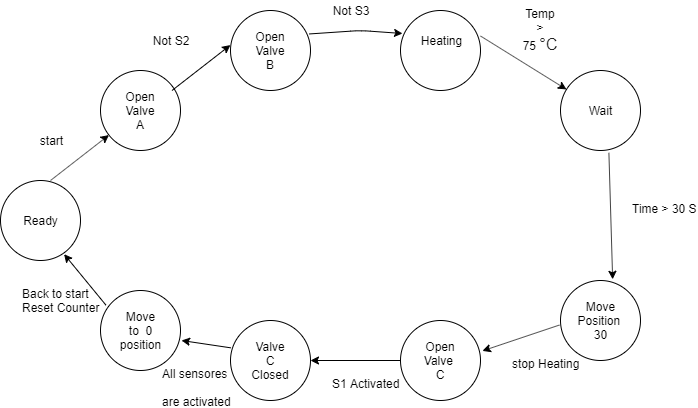

The diagram above was exported from draw.io. Its source (the exported page's mxGraphModel, read from the mxfile embedded in the PNG):
<mxGraphModel dx="1226" dy="589" grid="1" gridSize="10" guides="1" tooltips="1" connect="1" arrows="1" fold="1" page="1" pageScale="1" pageWidth="827" pageHeight="1169" math="0" shadow="0">
  <root>
    <mxCell id="0" />
    <mxCell id="1" parent="0" />
    <mxCell id="lHlAWw98hBMgrY6e7-qf-1" value="" style="ellipse;whiteSpace=wrap;html=1;aspect=fixed;" vertex="1" parent="1">
      <mxGeometry x="30" y="270" width="80" height="80" as="geometry" />
    </mxCell>
    <mxCell id="lHlAWw98hBMgrY6e7-qf-2" value="Ready" style="text;html=1;strokeColor=none;fillColor=none;align=center;verticalAlign=middle;whiteSpace=wrap;rounded=0;" vertex="1" parent="1">
      <mxGeometry x="50" y="300" width="40" height="20" as="geometry" />
    </mxCell>
    <mxCell id="lHlAWw98hBMgrY6e7-qf-3" value="" style="ellipse;whiteSpace=wrap;html=1;aspect=fixed;" vertex="1" parent="1">
      <mxGeometry x="130" y="160" width="80" height="80" as="geometry" />
    </mxCell>
    <mxCell id="lHlAWw98hBMgrY6e7-qf-4" value="Open Valve A" style="text;html=1;strokeColor=none;fillColor=none;align=center;verticalAlign=middle;whiteSpace=wrap;rounded=0;" vertex="1" parent="1">
      <mxGeometry x="150" y="190" width="40" height="20" as="geometry" />
    </mxCell>
    <mxCell id="lHlAWw98hBMgrY6e7-qf-5" value="" style="ellipse;whiteSpace=wrap;html=1;aspect=fixed;" vertex="1" parent="1">
      <mxGeometry x="260" y="100" width="80" height="80" as="geometry" />
    </mxCell>
    <mxCell id="lHlAWw98hBMgrY6e7-qf-6" value="Open Valve B" style="text;html=1;strokeColor=none;fillColor=none;align=center;verticalAlign=middle;whiteSpace=wrap;rounded=0;" vertex="1" parent="1">
      <mxGeometry x="280" y="130" width="40" height="20" as="geometry" />
    </mxCell>
    <mxCell id="lHlAWw98hBMgrY6e7-qf-8" value="" style="ellipse;whiteSpace=wrap;html=1;aspect=fixed;" vertex="1" parent="1">
      <mxGeometry x="430" y="100" width="80" height="80" as="geometry" />
    </mxCell>
    <mxCell id="lHlAWw98hBMgrY6e7-qf-9" value="Heating" style="text;html=1;strokeColor=none;fillColor=none;align=center;verticalAlign=middle;whiteSpace=wrap;rounded=0;" vertex="1" parent="1">
      <mxGeometry x="450" y="120" width="40" height="20" as="geometry" />
    </mxCell>
    <mxCell id="lHlAWw98hBMgrY6e7-qf-10" value="" style="ellipse;whiteSpace=wrap;html=1;aspect=fixed;" vertex="1" parent="1">
      <mxGeometry x="590" y="160" width="80" height="80" as="geometry" />
    </mxCell>
    <mxCell id="lHlAWw98hBMgrY6e7-qf-11" value="Wait" style="text;html=1;strokeColor=none;fillColor=none;align=center;verticalAlign=middle;whiteSpace=wrap;rounded=0;" vertex="1" parent="1">
      <mxGeometry x="610" y="190" width="40" height="20" as="geometry" />
    </mxCell>
    <mxCell id="lHlAWw98hBMgrY6e7-qf-12" value="" style="ellipse;whiteSpace=wrap;html=1;aspect=fixed;" vertex="1" parent="1">
      <mxGeometry x="590" y="370" width="80" height="80" as="geometry" />
    </mxCell>
    <mxCell id="lHlAWw98hBMgrY6e7-qf-13" value="Move Position&amp;nbsp;&lt;br&gt;30" style="text;html=1;strokeColor=none;fillColor=none;align=center;verticalAlign=middle;whiteSpace=wrap;rounded=0;" vertex="1" parent="1">
      <mxGeometry x="610" y="400" width="40" height="20" as="geometry" />
    </mxCell>
    <mxCell id="lHlAWw98hBMgrY6e7-qf-14" value="" style="ellipse;whiteSpace=wrap;html=1;aspect=fixed;" vertex="1" parent="1">
      <mxGeometry x="430" y="410" width="80" height="80" as="geometry" />
    </mxCell>
    <mxCell id="lHlAWw98hBMgrY6e7-qf-15" value="Open Valve&amp;nbsp;&lt;br&gt;C" style="text;html=1;strokeColor=none;fillColor=none;align=center;verticalAlign=middle;whiteSpace=wrap;rounded=0;" vertex="1" parent="1">
      <mxGeometry x="450" y="440" width="40" height="20" as="geometry" />
    </mxCell>
    <mxCell id="lHlAWw98hBMgrY6e7-qf-16" value="" style="ellipse;whiteSpace=wrap;html=1;aspect=fixed;" vertex="1" parent="1">
      <mxGeometry x="260" y="410" width="80" height="80" as="geometry" />
    </mxCell>
    <mxCell id="lHlAWw98hBMgrY6e7-qf-17" value="Valve C Closed" style="text;html=1;strokeColor=none;fillColor=none;align=center;verticalAlign=middle;whiteSpace=wrap;rounded=0;" vertex="1" parent="1">
      <mxGeometry x="280" y="440" width="40" height="20" as="geometry" />
    </mxCell>
    <mxCell id="lHlAWw98hBMgrY6e7-qf-18" value="" style="ellipse;whiteSpace=wrap;html=1;aspect=fixed;" vertex="1" parent="1">
      <mxGeometry x="130" y="380" width="80" height="80" as="geometry" />
    </mxCell>
    <mxCell id="lHlAWw98hBMgrY6e7-qf-19" value="Move to&amp;nbsp; 0 position" style="text;html=1;strokeColor=none;fillColor=none;align=center;verticalAlign=middle;whiteSpace=wrap;rounded=0;" vertex="1" parent="1">
      <mxGeometry x="150" y="410" width="40" height="20" as="geometry" />
    </mxCell>
    <mxCell id="lHlAWw98hBMgrY6e7-qf-24" value="" style="endArrow=classic;html=1;" edge="1" parent="1" target="lHlAWw98hBMgrY6e7-qf-3">
      <mxGeometry width="50" height="50" relative="1" as="geometry">
        <mxPoint x="80" y="270" as="sourcePoint" />
        <mxPoint x="130" y="220" as="targetPoint" />
      </mxGeometry>
    </mxCell>
    <mxCell id="lHlAWw98hBMgrY6e7-qf-27" value="" style="endArrow=classic;html=1;exitX=0.987;exitY=0.293;exitDx=0;exitDy=0;exitPerimeter=0;" edge="1" parent="1" source="lHlAWw98hBMgrY6e7-qf-5">
      <mxGeometry width="50" height="50" relative="1" as="geometry">
        <mxPoint x="340" y="142.5" as="sourcePoint" />
        <mxPoint x="432" y="123" as="targetPoint" />
        <Array as="points">
          <mxPoint x="390" y="120" />
        </Array>
      </mxGeometry>
    </mxCell>
    <mxCell id="lHlAWw98hBMgrY6e7-qf-28" value="" style="endArrow=classic;html=1;" edge="1" parent="1" target="lHlAWw98hBMgrY6e7-qf-10">
      <mxGeometry width="50" height="50" relative="1" as="geometry">
        <mxPoint x="510" y="125.5" as="sourcePoint" />
        <mxPoint x="568.4259113049397" y="80.05762454060209" as="targetPoint" />
      </mxGeometry>
    </mxCell>
    <mxCell id="lHlAWw98hBMgrY6e7-qf-31" value="" style="endArrow=classic;html=1;" edge="1" parent="1">
      <mxGeometry width="50" height="50" relative="1" as="geometry">
        <mxPoint x="201.5" y="180" as="sourcePoint" />
        <mxPoint x="259.92591130493975" y="134.5576245406021" as="targetPoint" />
      </mxGeometry>
    </mxCell>
    <mxCell id="lHlAWw98hBMgrY6e7-qf-32" value="" style="endArrow=classic;html=1;entryX=0.652;entryY=-0.015;entryDx=0;entryDy=0;entryPerimeter=0;exitX=0.605;exitY=1.029;exitDx=0;exitDy=0;exitPerimeter=0;" edge="1" parent="1" source="lHlAWw98hBMgrY6e7-qf-10" target="lHlAWw98hBMgrY6e7-qf-12">
      <mxGeometry width="50" height="50" relative="1" as="geometry">
        <mxPoint x="480" y="300" as="sourcePoint" />
        <mxPoint x="530" y="250" as="targetPoint" />
      </mxGeometry>
    </mxCell>
    <mxCell id="lHlAWw98hBMgrY6e7-qf-33" value="" style="endArrow=classic;html=1;exitX=-0.014;exitY=0.557;exitDx=0;exitDy=0;exitPerimeter=0;entryX=1.024;entryY=0.38;entryDx=0;entryDy=0;entryPerimeter=0;" edge="1" parent="1" source="lHlAWw98hBMgrY6e7-qf-12" target="lHlAWw98hBMgrY6e7-qf-14">
      <mxGeometry width="50" height="50" relative="1" as="geometry">
        <mxPoint x="370" y="360" as="sourcePoint" />
        <mxPoint x="420" y="310" as="targetPoint" />
      </mxGeometry>
    </mxCell>
    <mxCell id="lHlAWw98hBMgrY6e7-qf-34" value="" style="endArrow=classic;html=1;exitX=0;exitY=0.5;exitDx=0;exitDy=0;" edge="1" parent="1" source="lHlAWw98hBMgrY6e7-qf-14">
      <mxGeometry width="50" height="50" relative="1" as="geometry">
        <mxPoint x="240" y="340" as="sourcePoint" />
        <mxPoint x="340" y="450" as="targetPoint" />
      </mxGeometry>
    </mxCell>
    <mxCell id="lHlAWw98hBMgrY6e7-qf-36" value="" style="endArrow=classic;html=1;exitX=0.006;exitY=0.342;exitDx=0;exitDy=0;exitPerimeter=0;" edge="1" parent="1" source="lHlAWw98hBMgrY6e7-qf-16">
      <mxGeometry width="50" height="50" relative="1" as="geometry">
        <mxPoint x="260" y="430" as="sourcePoint" />
        <mxPoint x="211" y="430" as="targetPoint" />
      </mxGeometry>
    </mxCell>
    <mxCell id="lHlAWw98hBMgrY6e7-qf-37" value="" style="endArrow=classic;html=1;exitX=0.069;exitY=0.184;exitDx=0;exitDy=0;exitPerimeter=0;entryX=0.795;entryY=0.921;entryDx=0;entryDy=0;entryPerimeter=0;" edge="1" parent="1" source="lHlAWw98hBMgrY6e7-qf-18" target="lHlAWw98hBMgrY6e7-qf-1">
      <mxGeometry width="50" height="50" relative="1" as="geometry">
        <mxPoint x="140" y="370" as="sourcePoint" />
        <mxPoint x="190" y="320" as="targetPoint" />
      </mxGeometry>
    </mxCell>
    <mxCell id="lHlAWw98hBMgrY6e7-qf-38" value="start" style="text;html=1;strokeColor=none;fillColor=none;align=center;verticalAlign=middle;whiteSpace=wrap;rounded=0;" vertex="1" parent="1">
      <mxGeometry x="60" y="220" width="40" height="20" as="geometry" />
    </mxCell>
    <mxCell id="lHlAWw98hBMgrY6e7-qf-39" value="Not S2" style="text;html=1;strokeColor=none;fillColor=none;align=center;verticalAlign=middle;whiteSpace=wrap;rounded=0;" vertex="1" parent="1">
      <mxGeometry x="180" y="120" width="40" height="20" as="geometry" />
    </mxCell>
    <mxCell id="lHlAWw98hBMgrY6e7-qf-40" value="Not S3" style="text;html=1;strokeColor=none;fillColor=none;align=center;verticalAlign=middle;whiteSpace=wrap;rounded=0;" vertex="1" parent="1">
      <mxGeometry x="360" y="90" width="40" height="20" as="geometry" />
    </mxCell>
    <mxCell id="lHlAWw98hBMgrY6e7-qf-41" value="Temp &amp;gt; 75&amp;nbsp;&lt;span style=&quot;color: rgb(34 , 34 , 34) ; font-family: &amp;#34;arial&amp;#34; , sans-serif ; font-size: 16px ; text-align: left ; background-color: rgb(255 , 255 , 255)&quot;&gt;°C&lt;/span&gt;" style="text;html=1;strokeColor=none;fillColor=none;align=center;verticalAlign=middle;whiteSpace=wrap;rounded=0;" vertex="1" parent="1">
      <mxGeometry x="550" y="110" width="40" height="20" as="geometry" />
    </mxCell>
    <mxCell id="lHlAWw98hBMgrY6e7-qf-42" value="Time &amp;gt; 30 S" style="text;html=1;" vertex="1" parent="1">
      <mxGeometry x="660" y="285" width="40" height="30" as="geometry" />
    </mxCell>
    <mxCell id="lHlAWw98hBMgrY6e7-qf-43" value="stop Heating" style="text;html=1;" vertex="1" parent="1">
      <mxGeometry x="540" y="440" width="40" height="30" as="geometry" />
    </mxCell>
    <mxCell id="lHlAWw98hBMgrY6e7-qf-46" value="S1 Activated" style="text;html=1;" vertex="1" parent="1">
      <mxGeometry x="360" y="460" width="40" height="30" as="geometry" />
    </mxCell>
    <mxCell id="lHlAWw98hBMgrY6e7-qf-48" value="All sensores&lt;br&gt;&amp;nbsp;&lt;br&gt;are activated" style="text;html=1;" vertex="1" parent="1">
      <mxGeometry x="190" y="450" width="40" height="30" as="geometry" />
    </mxCell>
    <mxCell id="lHlAWw98hBMgrY6e7-qf-49" value="Back to start&lt;br&gt;Reset Counter" style="text;html=1;" vertex="1" parent="1">
      <mxGeometry x="50" y="370" width="40" height="30" as="geometry" />
    </mxCell>
  </root>
</mxGraphModel>